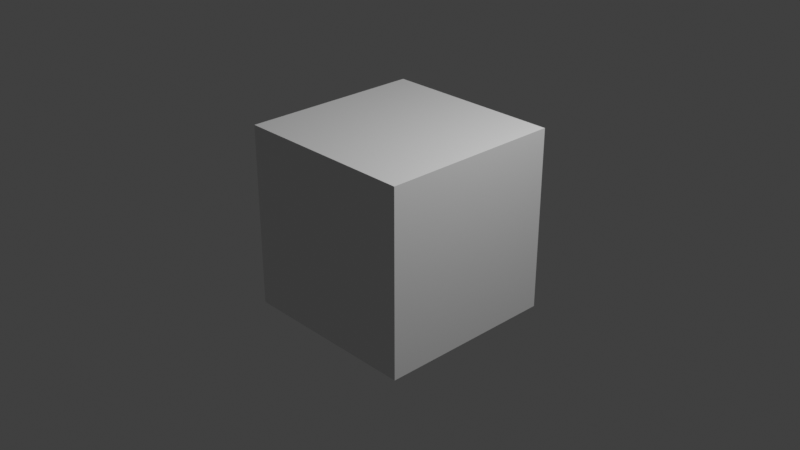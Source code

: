 # Source: targetcanada.blend  (saved by Blender 4.2.68; exported with 4.5.12 LTS)
import bpy
from mathutils import Matrix  # noqa: F401  (used for matrix-valued properties, if any)

bpy.ops.wm.read_factory_settings(use_empty=True)
scene = bpy.context.scene
scene.name = 'brand_coroner_case014_targetcanada'

# ---- collections
col_collection = bpy.data.collections.new('Collection'); scene.collection.children.link(col_collection)

# ---- materials (node trees are filled in below, after node groups)
mat_material = bpy.data.materials.new('Material')
mat_material.alpha_threshold = 0.0
mat_material.roughness = 0.5
mat_material.line_color = (0.0, 0.0, 0.0, 1.0)

# ---- material node trees
mat_material.use_nodes = True; mat_material.node_tree.nodes.clear()
_N = mat_material.node_tree.nodes; _L = mat_material.node_tree.links
n0 = _N.new('ShaderNodeOutputMaterial'); n0.name = 'Material Output'; n0.location = (300, 300)
n1 = _N.new('ShaderNodeBsdfPrincipled'); n1.name = 'Principled BSDF'; n1.location = (10, 300)
n1.inputs[3].default_value = 1.45
_L.new(n1.outputs[0], n0.inputs[0])
n0.is_active_output = True

# ---- world
world_world = bpy.data.worlds.new('World'); scene.world = world_world
world_world.use_nodes = True; world_world.node_tree.nodes.clear()
_N = world_world.node_tree.nodes; _L = world_world.node_tree.links
n0 = _N.new('ShaderNodeOutputWorld'); n0.name = 'World Output'; n0.location = (300, 300)
n1 = _N.new('ShaderNodeBackground'); n1.name = 'Background'; n1.location = (10, 300)
n1.inputs[0].default_value = (0.05088, 0.05088, 0.05088, 1.0)
_L.new(n1.outputs[0], n0.inputs[0])
n0.is_active_output = True
world_world.color = (0.05088, 0.05088, 0.05088)
world_world.sun_shadow_jitter_overblur = 0.0

# ---- cameras
cam_camera = bpy.data.cameras.new('Camera')
cam_camera.clip_end = 100.0
cam_camera.ortho_scale = 7.314

# ---- lights
light_light = bpy.data.lights.new('Light', 'POINT')
light_light.energy = 1000.0
light_light.shadow_soft_size = 0.1

# ---- meshes
me_cube = bpy.data.meshes.new('Cube')
me_cube.from_pydata([(1.0, 1.0, 1.0), (1.0, 1.0, -1.0), (1.0, -1.0, 1.0), (1.0, -1.0, -1.0), (-1.0, 1.0, 1.0), (-1.0, 1.0, -1.0), (-1.0, -1.0, 1.0), (-1.0, -1.0, -1.0)], [], [(0, 4, 6, 2), (3, 2, 6, 7), (7, 6, 4, 5), (5, 1, 3, 7), (1, 0, 2, 3), (5, 4, 0, 1)])
_uv = me_cube.uv_layers.new(name='UVMap')
_uv.uv.foreach_set('vector', [0.625, 0.5, 0.875, 0.5, 0.875, 0.75, 0.625, 0.75, 0.375, 0.75, 0.625, 0.75, 0.625, 1.0, 0.375, 1.0, 0.375, 0.0, 0.625, 0.0, 0.625, 0.25, 0.375, 0.25, 0.125, 0.5, 0.375, 0.5, 0.375, 0.75, 0.125, 0.75, 0.375, 0.5, 0.625, 0.5, 0.625, 0.75, 0.375, 0.75, 0.375, 0.25, 0.625, 0.25, 0.625, 0.5, 0.375, 0.5])
me_cube.materials.append(mat_material)
me_cube.use_mirror_vertex_groups = False
me_cube.update()

# ---- objects
ob_cube = bpy.data.objects.new('Cube', me_cube)
ob_light = bpy.data.objects.new('Light', light_light)
ob_camera = bpy.data.objects.new('Camera', cam_camera)

# ---- transforms, parenting, visibility, modifiers, constraints
ob_cube.location = (0.0, 0.0, 0.0)
ob_cube.lock_rotations_4d = False
ob_cube.empty_display_type = 'ARROWS'
ob_cube.lineart.crease_threshold = 0.0
ob_light.location = (4.076, 1.005, 5.904)
ob_light.rotation_euler = (0.6503, 0.05522, 1.866)
ob_light.lock_rotations_4d = False
ob_light.empty_display_type = 'ARROWS'
ob_light.color = (0.0, 0.0, 0.0, 0.0)
ob_light.lineart.crease_threshold = 0.0
ob_camera.location = (7.359, -6.926, 4.958)
ob_camera.rotation_euler = (1.109, 0.0, 0.8149)
ob_camera.lock_rotations_4d = False
ob_camera.empty_display_type = 'ARROWS'
ob_camera.color = (0.0, 0.0, 0.0, 0.0)
ob_camera.display_type = 'WIRE'
ob_camera.lineart.crease_threshold = 0.0

# ---- collection membership
col_collection.objects.link(ob_cube)
col_collection.objects.link(ob_light)
col_collection.objects.link(ob_camera)

# ---- scene / render settings (as saved in the file)
scene.camera = ob_camera
scene.frame_start = 1; scene.frame_end = 16916; scene.frame_set(1)
scene.render.engine = 'BLENDER_EEVEE_NEXT'
scene.view_settings.view_transform = 'Standard'
bpy.context.view_layer.update()
